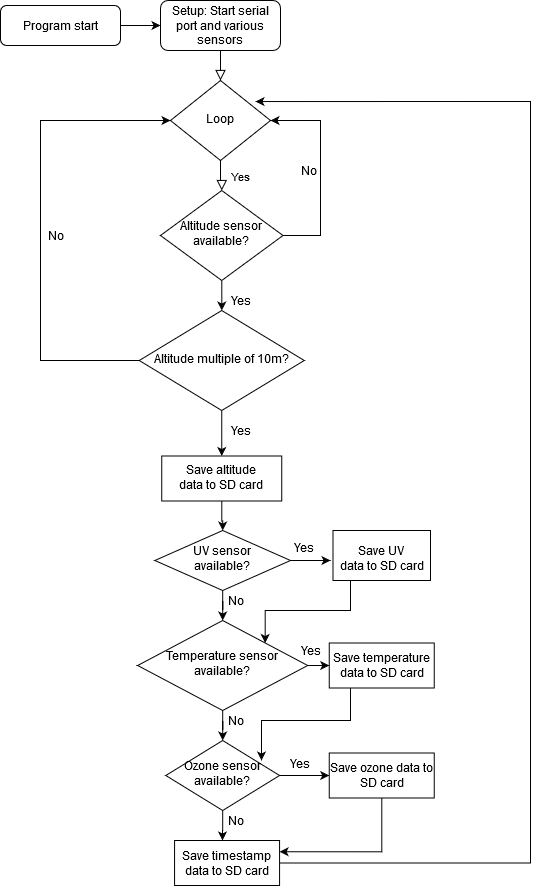

The diagram above was exported from draw.io. Its source (the exported page's mxGraphModel, read from the mxfile embedded in the PNG):
<mxGraphModel dx="868" dy="479" grid="1" gridSize="10" guides="1" tooltips="1" connect="1" arrows="1" fold="1" page="1" pageScale="1" pageWidth="827" pageHeight="1169" math="0" shadow="0">
  <root>
    <mxCell id="WIyWlLk6GJQsqaUBKTNV-0" />
    <mxCell id="WIyWlLk6GJQsqaUBKTNV-1" parent="WIyWlLk6GJQsqaUBKTNV-0" />
    <mxCell id="WIyWlLk6GJQsqaUBKTNV-2" value="" style="rounded=0;html=1;jettySize=auto;orthogonalLoop=1;fontSize=11;endArrow=block;endFill=0;endSize=8;strokeWidth=1;shadow=0;labelBackgroundColor=none;edgeStyle=orthogonalEdgeStyle;" parent="WIyWlLk6GJQsqaUBKTNV-1" source="WIyWlLk6GJQsqaUBKTNV-3" target="WIyWlLk6GJQsqaUBKTNV-6" edge="1">
      <mxGeometry relative="1" as="geometry" />
    </mxCell>
    <mxCell id="WIyWlLk6GJQsqaUBKTNV-3" value="Setup: Start serial port and various sensors" style="rounded=1;whiteSpace=wrap;html=1;fontSize=12;glass=0;strokeWidth=1;shadow=0;" parent="WIyWlLk6GJQsqaUBKTNV-1" vertex="1">
      <mxGeometry x="160" y="70" width="120" height="50" as="geometry" />
    </mxCell>
    <mxCell id="WIyWlLk6GJQsqaUBKTNV-4" value="Yes" style="rounded=0;html=1;jettySize=auto;orthogonalLoop=1;fontSize=11;endArrow=block;endFill=0;endSize=8;strokeWidth=1;shadow=0;labelBackgroundColor=none;edgeStyle=orthogonalEdgeStyle;" parent="WIyWlLk6GJQsqaUBKTNV-1" source="WIyWlLk6GJQsqaUBKTNV-6" target="WIyWlLk6GJQsqaUBKTNV-10" edge="1">
      <mxGeometry y="20" relative="1" as="geometry">
        <mxPoint as="offset" />
      </mxGeometry>
    </mxCell>
    <mxCell id="WIyWlLk6GJQsqaUBKTNV-6" value="Loop" style="rhombus;whiteSpace=wrap;html=1;shadow=0;fontFamily=Helvetica;fontSize=12;align=center;strokeWidth=1;spacing=6;spacingTop=-4;" parent="WIyWlLk6GJQsqaUBKTNV-1" vertex="1">
      <mxGeometry x="170" y="150" width="100" height="80" as="geometry" />
    </mxCell>
    <mxCell id="myQKBVG49MvOZe9PD8VN-4" value="" style="edgeStyle=orthogonalEdgeStyle;rounded=0;orthogonalLoop=1;jettySize=auto;html=1;" edge="1" parent="WIyWlLk6GJQsqaUBKTNV-1" source="WIyWlLk6GJQsqaUBKTNV-10" target="myQKBVG49MvOZe9PD8VN-2">
      <mxGeometry relative="1" as="geometry" />
    </mxCell>
    <mxCell id="myQKBVG49MvOZe9PD8VN-29" value="" style="edgeStyle=orthogonalEdgeStyle;rounded=0;orthogonalLoop=1;jettySize=auto;html=1;entryX=1;entryY=0.5;entryDx=0;entryDy=0;" edge="1" parent="WIyWlLk6GJQsqaUBKTNV-1" source="WIyWlLk6GJQsqaUBKTNV-10" target="WIyWlLk6GJQsqaUBKTNV-6">
      <mxGeometry relative="1" as="geometry">
        <mxPoint x="388.79999999999995" y="189.96326530612248" as="targetPoint" />
        <Array as="points">
          <mxPoint x="320" y="305" />
          <mxPoint x="320" y="190" />
        </Array>
      </mxGeometry>
    </mxCell>
    <mxCell id="WIyWlLk6GJQsqaUBKTNV-10" value="&lt;div&gt;Altitude sensor &lt;br&gt;&lt;/div&gt;&lt;div&gt;available?&lt;/div&gt;" style="rhombus;whiteSpace=wrap;html=1;shadow=0;fontFamily=Helvetica;fontSize=12;align=center;strokeWidth=1;spacing=6;spacingTop=-4;" parent="WIyWlLk6GJQsqaUBKTNV-1" vertex="1">
      <mxGeometry x="160" y="260" width="122.5" height="90" as="geometry" />
    </mxCell>
    <mxCell id="myQKBVG49MvOZe9PD8VN-8" value="" style="edgeStyle=orthogonalEdgeStyle;rounded=0;orthogonalLoop=1;jettySize=auto;html=1;" edge="1" parent="WIyWlLk6GJQsqaUBKTNV-1" source="myQKBVG49MvOZe9PD8VN-0" target="WIyWlLk6GJQsqaUBKTNV-3">
      <mxGeometry relative="1" as="geometry" />
    </mxCell>
    <mxCell id="myQKBVG49MvOZe9PD8VN-0" value="Program start" style="rounded=1;whiteSpace=wrap;html=1;fontSize=12;glass=0;strokeWidth=1;shadow=0;" vertex="1" parent="WIyWlLk6GJQsqaUBKTNV-1">
      <mxGeometry y="75" width="120" height="40" as="geometry" />
    </mxCell>
    <mxCell id="myQKBVG49MvOZe9PD8VN-59" value="" style="edgeStyle=orthogonalEdgeStyle;rounded=0;orthogonalLoop=1;jettySize=auto;html=1;entryX=0;entryY=0.5;entryDx=0;entryDy=0;" edge="1" parent="WIyWlLk6GJQsqaUBKTNV-1" source="myQKBVG49MvOZe9PD8VN-2" target="WIyWlLk6GJQsqaUBKTNV-6">
      <mxGeometry relative="1" as="geometry">
        <mxPoint x="70" y="200" as="targetPoint" />
        <Array as="points">
          <mxPoint x="40" y="430" />
          <mxPoint x="40" y="190" />
        </Array>
      </mxGeometry>
    </mxCell>
    <mxCell id="myQKBVG49MvOZe9PD8VN-2" value="Altitude multiple of 10m?" style="rhombus;whiteSpace=wrap;html=1;shadow=0;fontFamily=Helvetica;fontSize=12;align=center;strokeWidth=1;spacing=6;spacingTop=-4;" vertex="1" parent="WIyWlLk6GJQsqaUBKTNV-1">
      <mxGeometry x="138.75" y="380" width="165" height="100" as="geometry" />
    </mxCell>
    <mxCell id="myQKBVG49MvOZe9PD8VN-3" value="Yes" style="text;html=1;align=center;verticalAlign=middle;resizable=0;points=[];autosize=1;" vertex="1" parent="WIyWlLk6GJQsqaUBKTNV-1">
      <mxGeometry x="220" y="360" width="40" height="20" as="geometry" />
    </mxCell>
    <mxCell id="myQKBVG49MvOZe9PD8VN-21" value="" style="edgeStyle=orthogonalEdgeStyle;rounded=0;orthogonalLoop=1;jettySize=auto;html=1;" edge="1" parent="WIyWlLk6GJQsqaUBKTNV-1" source="myQKBVG49MvOZe9PD8VN-12" target="myQKBVG49MvOZe9PD8VN-17">
      <mxGeometry relative="1" as="geometry" />
    </mxCell>
    <mxCell id="myQKBVG49MvOZe9PD8VN-12" value="" style="rounded=0;whiteSpace=wrap;html=1;" vertex="1" parent="WIyWlLk6GJQsqaUBKTNV-1">
      <mxGeometry x="161.25" y="525.5" width="120" height="45" as="geometry" />
    </mxCell>
    <mxCell id="myQKBVG49MvOZe9PD8VN-13" value="" style="edgeStyle=orthogonalEdgeStyle;rounded=0;orthogonalLoop=1;jettySize=auto;html=1;" edge="1" parent="WIyWlLk6GJQsqaUBKTNV-1" source="myQKBVG49MvOZe9PD8VN-2" target="myQKBVG49MvOZe9PD8VN-12">
      <mxGeometry relative="1" as="geometry">
        <mxPoint x="220" y="530" as="sourcePoint" />
        <mxPoint x="225" y="740" as="targetPoint" />
      </mxGeometry>
    </mxCell>
    <mxCell id="myQKBVG49MvOZe9PD8VN-38" value="" style="edgeStyle=orthogonalEdgeStyle;rounded=0;orthogonalLoop=1;jettySize=auto;html=1;" edge="1" parent="WIyWlLk6GJQsqaUBKTNV-1" source="myQKBVG49MvOZe9PD8VN-17">
      <mxGeometry relative="1" as="geometry">
        <mxPoint x="330" y="630" as="targetPoint" />
      </mxGeometry>
    </mxCell>
    <mxCell id="myQKBVG49MvOZe9PD8VN-45" value="" style="edgeStyle=orthogonalEdgeStyle;rounded=0;orthogonalLoop=1;jettySize=auto;html=1;" edge="1" parent="WIyWlLk6GJQsqaUBKTNV-1" source="myQKBVG49MvOZe9PD8VN-17" target="myQKBVG49MvOZe9PD8VN-44">
      <mxGeometry relative="1" as="geometry" />
    </mxCell>
    <mxCell id="myQKBVG49MvOZe9PD8VN-17" value="&lt;div&gt;UV sensor&lt;/div&gt;&lt;div&gt; available?&lt;/div&gt;" style="rhombus;whiteSpace=wrap;html=1;shadow=0;fontFamily=Helvetica;fontSize=12;align=center;strokeWidth=1;spacing=6;spacingTop=-4;" vertex="1" parent="WIyWlLk6GJQsqaUBKTNV-1">
      <mxGeometry x="154.38" y="600" width="135.62" height="60" as="geometry" />
    </mxCell>
    <mxCell id="myQKBVG49MvOZe9PD8VN-47" value="" style="edgeStyle=orthogonalEdgeStyle;rounded=0;orthogonalLoop=1;jettySize=auto;html=1;" edge="1" parent="WIyWlLk6GJQsqaUBKTNV-1" source="myQKBVG49MvOZe9PD8VN-44" target="myQKBVG49MvOZe9PD8VN-46">
      <mxGeometry relative="1" as="geometry" />
    </mxCell>
    <mxCell id="myQKBVG49MvOZe9PD8VN-50" value="" style="edgeStyle=orthogonalEdgeStyle;rounded=0;orthogonalLoop=1;jettySize=auto;html=1;" edge="1" parent="WIyWlLk6GJQsqaUBKTNV-1" source="myQKBVG49MvOZe9PD8VN-44" target="myQKBVG49MvOZe9PD8VN-49">
      <mxGeometry relative="1" as="geometry" />
    </mxCell>
    <mxCell id="myQKBVG49MvOZe9PD8VN-44" value="&lt;div&gt;Temperature sensor&lt;/div&gt;&lt;div&gt;available?&lt;br&gt;&lt;/div&gt;" style="rhombus;whiteSpace=wrap;html=1;shadow=0;fontFamily=Helvetica;fontSize=12;align=center;strokeWidth=1;spacing=6;spacingTop=-4;" vertex="1" parent="WIyWlLk6GJQsqaUBKTNV-1">
      <mxGeometry x="137.19" y="690" width="170" height="90" as="geometry" />
    </mxCell>
    <mxCell id="myQKBVG49MvOZe9PD8VN-65" value="" style="edgeStyle=orthogonalEdgeStyle;rounded=0;orthogonalLoop=1;jettySize=auto;html=1;" edge="1" parent="WIyWlLk6GJQsqaUBKTNV-1" source="myQKBVG49MvOZe9PD8VN-46" target="myQKBVG49MvOZe9PD8VN-64">
      <mxGeometry relative="1" as="geometry" />
    </mxCell>
    <mxCell id="myQKBVG49MvOZe9PD8VN-78" value="" style="edgeStyle=orthogonalEdgeStyle;rounded=0;orthogonalLoop=1;jettySize=auto;html=1;" edge="1" parent="WIyWlLk6GJQsqaUBKTNV-1" source="myQKBVG49MvOZe9PD8VN-46">
      <mxGeometry relative="1" as="geometry">
        <mxPoint x="222" y="910" as="targetPoint" />
      </mxGeometry>
    </mxCell>
    <mxCell id="myQKBVG49MvOZe9PD8VN-46" value="&lt;div&gt;Ozone sensor&lt;/div&gt;&lt;div&gt;available?&lt;br&gt;&lt;/div&gt;" style="rhombus;whiteSpace=wrap;html=1;shadow=0;fontFamily=Helvetica;fontSize=12;align=center;strokeWidth=1;spacing=6;spacingTop=-4;" vertex="1" parent="WIyWlLk6GJQsqaUBKTNV-1">
      <mxGeometry x="165.32" y="810" width="113.75" height="70" as="geometry" />
    </mxCell>
    <mxCell id="myQKBVG49MvOZe9PD8VN-18" value="&lt;div align=&quot;center&quot;&gt;Save altitude&lt;/div&gt;&lt;div align=&quot;center&quot;&gt; data to SD card&lt;/div&gt;" style="text;html=1;align=center;" vertex="1" parent="WIyWlLk6GJQsqaUBKTNV-1">
      <mxGeometry x="167.5" y="525.5" width="105" height="35.5" as="geometry" />
    </mxCell>
    <mxCell id="myQKBVG49MvOZe9PD8VN-26" value="" style="rounded=0;whiteSpace=wrap;html=1;" vertex="1" parent="WIyWlLk6GJQsqaUBKTNV-1">
      <mxGeometry x="332.5" y="600" width="97.5" height="50" as="geometry" />
    </mxCell>
    <mxCell id="myQKBVG49MvOZe9PD8VN-51" value="" style="edgeStyle=orthogonalEdgeStyle;rounded=0;orthogonalLoop=1;jettySize=auto;html=1;entryX=1;entryY=0;entryDx=0;entryDy=0;" edge="1" parent="WIyWlLk6GJQsqaUBKTNV-1" target="myQKBVG49MvOZe9PD8VN-44">
      <mxGeometry relative="1" as="geometry">
        <mxPoint x="350" y="650" as="sourcePoint" />
        <Array as="points">
          <mxPoint x="350" y="680" />
          <mxPoint x="265" y="680" />
        </Array>
      </mxGeometry>
    </mxCell>
    <mxCell id="myQKBVG49MvOZe9PD8VN-32" value="&lt;div align=&quot;center&quot;&gt;Save UV&lt;br&gt;&lt;/div&gt;&lt;div align=&quot;center&quot;&gt; data to SD card&lt;/div&gt;" style="text;html=1;align=center;" vertex="1" parent="WIyWlLk6GJQsqaUBKTNV-1">
      <mxGeometry x="341.25" y="607.25" width="80" height="35.5" as="geometry" />
    </mxCell>
    <mxCell id="myQKBVG49MvOZe9PD8VN-33" value="Yes" style="text;html=1;align=center;verticalAlign=middle;resizable=0;points=[];autosize=1;" vertex="1" parent="WIyWlLk6GJQsqaUBKTNV-1">
      <mxGeometry x="220" y="490" width="40" height="20" as="geometry" />
    </mxCell>
    <mxCell id="myQKBVG49MvOZe9PD8VN-34" value="Yes" style="text;html=1;align=center;verticalAlign=middle;resizable=0;points=[];autosize=1;" vertex="1" parent="WIyWlLk6GJQsqaUBKTNV-1">
      <mxGeometry x="282.5" y="607.25" width="40" height="20" as="geometry" />
    </mxCell>
    <mxCell id="myQKBVG49MvOZe9PD8VN-71" value="" style="edgeStyle=orthogonalEdgeStyle;rounded=0;orthogonalLoop=1;jettySize=auto;html=1;" edge="1" parent="WIyWlLk6GJQsqaUBKTNV-1" source="myQKBVG49MvOZe9PD8VN-49">
      <mxGeometry relative="1" as="geometry">
        <mxPoint x="261" y="830" as="targetPoint" />
        <Array as="points">
          <mxPoint x="350" y="790" />
          <mxPoint x="261" y="790" />
        </Array>
      </mxGeometry>
    </mxCell>
    <mxCell id="myQKBVG49MvOZe9PD8VN-49" value="Save temperature data to SD card" style="rounded=0;whiteSpace=wrap;html=1;" vertex="1" parent="WIyWlLk6GJQsqaUBKTNV-1">
      <mxGeometry x="328.75" y="712.5" width="105" height="45" as="geometry" />
    </mxCell>
    <mxCell id="myQKBVG49MvOZe9PD8VN-52" value="No" style="text;html=1;align=center;verticalAlign=middle;resizable=0;points=[];autosize=1;" vertex="1" parent="WIyWlLk6GJQsqaUBKTNV-1">
      <mxGeometry x="220" y="660" width="30" height="20" as="geometry" />
    </mxCell>
    <mxCell id="myQKBVG49MvOZe9PD8VN-54" value="No" style="text;html=1;align=center;verticalAlign=middle;resizable=0;points=[];autosize=1;" vertex="1" parent="WIyWlLk6GJQsqaUBKTNV-1">
      <mxGeometry x="292.5" y="230" width="30" height="20" as="geometry" />
    </mxCell>
    <mxCell id="myQKBVG49MvOZe9PD8VN-60" value="No" style="text;html=1;align=center;verticalAlign=middle;resizable=0;points=[];autosize=1;" vertex="1" parent="WIyWlLk6GJQsqaUBKTNV-1">
      <mxGeometry x="40" y="295" width="30" height="20" as="geometry" />
    </mxCell>
    <mxCell id="myQKBVG49MvOZe9PD8VN-61" value="No" style="text;html=1;align=center;verticalAlign=middle;resizable=0;points=[];autosize=1;" vertex="1" parent="WIyWlLk6GJQsqaUBKTNV-1">
      <mxGeometry x="220" y="780" width="30" height="20" as="geometry" />
    </mxCell>
    <mxCell id="myQKBVG49MvOZe9PD8VN-62" value="Yes" style="text;html=1;align=center;verticalAlign=middle;resizable=0;points=[];autosize=1;" vertex="1" parent="WIyWlLk6GJQsqaUBKTNV-1">
      <mxGeometry x="290" y="710" width="40" height="20" as="geometry" />
    </mxCell>
    <mxCell id="myQKBVG49MvOZe9PD8VN-87" value="" style="edgeStyle=orthogonalEdgeStyle;rounded=0;orthogonalLoop=1;jettySize=auto;html=1;entryX=1;entryY=0.25;entryDx=0;entryDy=0;" edge="1" parent="WIyWlLk6GJQsqaUBKTNV-1" source="myQKBVG49MvOZe9PD8VN-64" target="myQKBVG49MvOZe9PD8VN-73">
      <mxGeometry relative="1" as="geometry">
        <mxPoint x="381.25" y="947.5" as="targetPoint" />
        <Array as="points">
          <mxPoint x="381" y="921" />
        </Array>
      </mxGeometry>
    </mxCell>
    <mxCell id="myQKBVG49MvOZe9PD8VN-64" value="Save ozone data to SD card" style="rounded=0;whiteSpace=wrap;html=1;" vertex="1" parent="WIyWlLk6GJQsqaUBKTNV-1">
      <mxGeometry x="328.75" y="822.5" width="105" height="45" as="geometry" />
    </mxCell>
    <mxCell id="myQKBVG49MvOZe9PD8VN-66" value="Yes" style="text;html=1;align=center;verticalAlign=middle;resizable=0;points=[];autosize=1;" vertex="1" parent="WIyWlLk6GJQsqaUBKTNV-1">
      <mxGeometry x="279.07" y="822.5" width="40" height="20" as="geometry" />
    </mxCell>
    <mxCell id="myQKBVG49MvOZe9PD8VN-89" value="" style="edgeStyle=orthogonalEdgeStyle;rounded=0;orthogonalLoop=1;jettySize=auto;html=1;entryX=0.85;entryY=0.263;entryDx=0;entryDy=0;entryPerimeter=0;" edge="1" parent="WIyWlLk6GJQsqaUBKTNV-1" source="myQKBVG49MvOZe9PD8VN-73" target="WIyWlLk6GJQsqaUBKTNV-6">
      <mxGeometry relative="1" as="geometry">
        <mxPoint x="480" y="160" as="targetPoint" />
        <Array as="points">
          <mxPoint x="530" y="933" />
          <mxPoint x="530" y="171" />
        </Array>
      </mxGeometry>
    </mxCell>
    <mxCell id="myQKBVG49MvOZe9PD8VN-73" value="Save timestamp data to SD card" style="rounded=0;whiteSpace=wrap;html=1;" vertex="1" parent="WIyWlLk6GJQsqaUBKTNV-1">
      <mxGeometry x="174.07" y="910" width="105" height="45" as="geometry" />
    </mxCell>
    <mxCell id="myQKBVG49MvOZe9PD8VN-83" value="No" style="text;html=1;align=center;verticalAlign=middle;resizable=0;points=[];autosize=1;" vertex="1" parent="WIyWlLk6GJQsqaUBKTNV-1">
      <mxGeometry x="220" y="880" width="30" height="20" as="geometry" />
    </mxCell>
  </root>
</mxGraphModel>